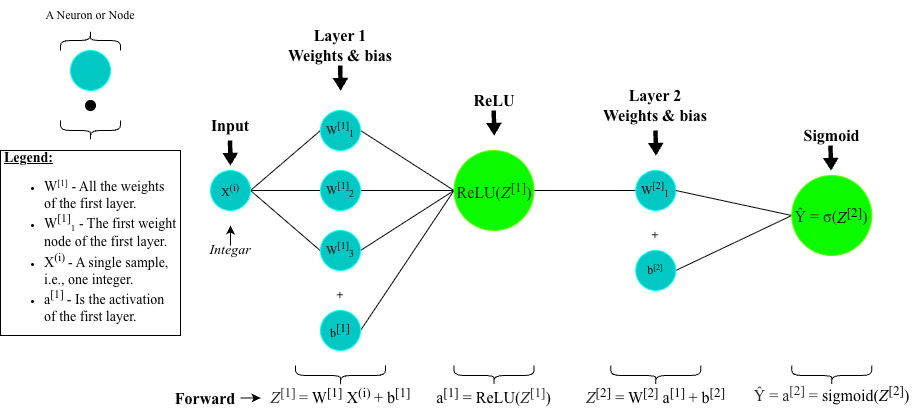

The diagram above was exported from draw.io. Its source (the exported page's mxGraphModel, read from the mxfile embedded in the PNG):
<mxGraphModel dx="-42" dy="700" grid="1" gridSize="10" guides="1" tooltips="1" connect="1" arrows="1" fold="1" page="1" pageScale="1" pageWidth="1000" pageHeight="1100" math="0" shadow="0">
  <root>
    <mxCell id="0" />
    <mxCell id="1" parent="0" />
    <mxCell id="sUL_ePaDzrvgnOlRgDNZ-52" value="" style="endArrow=none;html=1;rounded=0;entryX=0;entryY=0.5;entryDx=0;entryDy=0;fillColor=#dae8fc;strokeColor=default;exitX=1;exitY=0.5;exitDx=0;exitDy=0;fontFamily=Times New Roman;strokeWidth=1;curved=0;" edge="1" parent="1" source="sUL_ePaDzrvgnOlRgDNZ-132" target="sUL_ePaDzrvgnOlRgDNZ-130">
      <mxGeometry width="50" height="50" relative="1" as="geometry">
        <mxPoint x="1195" y="760" as="sourcePoint" />
        <mxPoint x="1315" y="730" as="targetPoint" />
      </mxGeometry>
    </mxCell>
    <mxCell id="sUL_ePaDzrvgnOlRgDNZ-53" value="" style="endArrow=none;html=1;rounded=0;entryX=0;entryY=0.5;entryDx=0;entryDy=0;fillColor=#dae8fc;strokeColor=#000000;fontFamily=Times New Roman;" edge="1" parent="1" target="sUL_ePaDzrvgnOlRgDNZ-131">
      <mxGeometry width="50" height="50" relative="1" as="geometry">
        <mxPoint x="1390" y="820" as="sourcePoint" />
        <mxPoint x="1578.5" y="760" as="targetPoint" />
      </mxGeometry>
    </mxCell>
    <mxCell id="sUL_ePaDzrvgnOlRgDNZ-54" value="" style="endArrow=none;html=1;rounded=0;fillColor=#dae8fc;strokeColor=#000000;entryX=0;entryY=0.5;entryDx=0;entryDy=0;exitX=1;exitY=0.5;exitDx=0;exitDy=0;fontFamily=Times New Roman;" edge="1" parent="1" source="sUL_ePaDzrvgnOlRgDNZ-132" target="sUL_ePaDzrvgnOlRgDNZ-85">
      <mxGeometry width="50" height="50" relative="1" as="geometry">
        <mxPoint x="1195" y="700" as="sourcePoint" />
        <mxPoint x="1313" y="740" as="targetPoint" />
      </mxGeometry>
    </mxCell>
    <mxCell id="sUL_ePaDzrvgnOlRgDNZ-55" value="" style="endArrow=none;html=1;rounded=0;fillColor=#dae8fc;strokeColor=#000000;exitX=1;exitY=0.5;exitDx=0;exitDy=0;entryX=0.005;entryY=0.512;entryDx=0;entryDy=0;entryPerimeter=0;fontFamily=Times New Roman;" edge="1" parent="1" source="sUL_ePaDzrvgnOlRgDNZ-132" target="sUL_ePaDzrvgnOlRgDNZ-137">
      <mxGeometry width="50" height="50" relative="1" as="geometry">
        <mxPoint x="1195" y="760" as="sourcePoint" />
        <mxPoint x="1315" y="820" as="targetPoint" />
      </mxGeometry>
    </mxCell>
    <mxCell id="sUL_ePaDzrvgnOlRgDNZ-57" value="" style="endArrow=none;html=1;rounded=0;entryX=0;entryY=0.5;entryDx=0;entryDy=0;fillColor=#dae8fc;strokeColor=#000000;exitX=1;exitY=0.5;exitDx=0;exitDy=0;fontFamily=Times New Roman;" edge="1" parent="1" source="sUL_ePaDzrvgnOlRgDNZ-85" target="sUL_ePaDzrvgnOlRgDNZ-131">
      <mxGeometry width="50" height="50" relative="1" as="geometry">
        <mxPoint x="1390" y="730" as="sourcePoint" />
        <mxPoint x="1578.5" y="760" as="targetPoint" />
      </mxGeometry>
    </mxCell>
    <mxCell id="sUL_ePaDzrvgnOlRgDNZ-66" value="&lt;b style=&quot;&quot;&gt;&lt;font style=&quot;font-size: 16px;&quot;&gt;Input&lt;/font&gt;&lt;/b&gt;" style="text;html=1;align=center;verticalAlign=middle;whiteSpace=wrap;rounded=0;fontFamily=Times New Roman;" vertex="1" parent="1">
      <mxGeometry x="1200" y="680" width="120" height="30" as="geometry" />
    </mxCell>
    <mxCell id="sUL_ePaDzrvgnOlRgDNZ-67" value="&lt;div&gt;&lt;b style=&quot;&quot;&gt;&lt;font style=&quot;font-size: 16px;&quot;&gt;Layer 1&lt;/font&gt;&lt;/b&gt;&lt;/div&gt;&lt;div&gt;&lt;b style=&quot;&quot;&gt;&lt;font style=&quot;font-size: 16px;&quot;&gt;Weights &amp;amp; bias&lt;/font&gt;&lt;/b&gt;&lt;/div&gt;" style="text;html=1;align=center;verticalAlign=middle;whiteSpace=wrap;rounded=0;fontFamily=Times New Roman;" vertex="1" parent="1">
      <mxGeometry x="1300" y="600" width="140" height="30" as="geometry" />
    </mxCell>
    <mxCell id="sUL_ePaDzrvgnOlRgDNZ-69" value="" style="endArrow=classic;html=1;rounded=0;jumpSize=26;strokeWidth=0;shape=flexArrow;fillColor=#000000;startSize=1;endSize=4.184444444444444;endWidth=11.18279569892473;width=4.354838709677419;fontFamily=Times New Roman;" edge="1" parent="1">
      <mxGeometry width="50" height="50" relative="1" as="geometry">
        <mxPoint x="1369.66" y="635" as="sourcePoint" />
        <mxPoint x="1370.16" y="660" as="targetPoint" />
      </mxGeometry>
    </mxCell>
    <mxCell id="sUL_ePaDzrvgnOlRgDNZ-70" value="" style="endArrow=classic;html=1;rounded=0;jumpSize=26;strokeWidth=0;shape=flexArrow;fillColor=#000000;startSize=1;endSize=4.184444444444444;endWidth=11.18279569892473;width=4.354838709677419;fontFamily=Times New Roman;align=center;" edge="1" parent="1">
      <mxGeometry width="50" height="50" relative="1" as="geometry">
        <mxPoint x="1259.5" y="710" as="sourcePoint" />
        <mxPoint x="1260" y="735" as="targetPoint" />
      </mxGeometry>
    </mxCell>
    <mxCell id="sUL_ePaDzrvgnOlRgDNZ-71" value="&lt;i&gt;Integar&lt;/i&gt;" style="text;html=1;align=center;verticalAlign=middle;whiteSpace=wrap;rounded=0;fontFamily=Times New Roman;fontSize=14;" vertex="1" parent="1">
      <mxGeometry x="1240" y="815" width="40" height="10" as="geometry" />
    </mxCell>
    <mxCell id="sUL_ePaDzrvgnOlRgDNZ-85" value="&lt;span style=&quot;font-size: 12px;&quot;&gt;W&lt;/span&gt;&lt;sup&gt;[1]&lt;/sup&gt;&lt;sub&gt;2&lt;/sub&gt;" style="ellipse;whiteSpace=wrap;html=1;fillColor=#02C8C4;strokeColor=light-dark(#03fff9, #446e2c);fontFamily=Times New Roman;" vertex="1" parent="1">
      <mxGeometry x="1350" y="740" width="40" height="40" as="geometry" />
    </mxCell>
    <mxCell id="sUL_ePaDzrvgnOlRgDNZ-95" value="" style="endArrow=none;html=1;rounded=0;entryX=0;entryY=0.5;entryDx=0;entryDy=0;fillColor=#dae8fc;strokeColor=#000000;exitX=1;exitY=0.5;exitDx=0;exitDy=0;fontFamily=Times New Roman;" edge="1" parent="1" source="sUL_ePaDzrvgnOlRgDNZ-130" target="sUL_ePaDzrvgnOlRgDNZ-131">
      <mxGeometry width="50" height="50" relative="1" as="geometry">
        <mxPoint x="1390" y="700" as="sourcePoint" />
        <mxPoint x="1578.5" y="760" as="targetPoint" />
      </mxGeometry>
    </mxCell>
    <mxCell id="sUL_ePaDzrvgnOlRgDNZ-121" value="&lt;div&gt;&lt;b style=&quot;&quot;&gt;&lt;font style=&quot;font-size: 16px;&quot;&gt;Sigmoid&lt;/font&gt;&lt;/b&gt;&lt;/div&gt;" style="text;html=1;align=center;verticalAlign=middle;whiteSpace=wrap;rounded=0;fontFamily=Times New Roman;" vertex="1" parent="1">
      <mxGeometry x="1816.88" y="700" width="88.75" height="10" as="geometry" />
    </mxCell>
    <mxCell id="sUL_ePaDzrvgnOlRgDNZ-122" value="" style="endArrow=classic;html=1;rounded=0;jumpSize=26;strokeWidth=0;shape=flexArrow;fillColor=#000000;startSize=1;endSize=4.184444444444444;endWidth=11.18279569892473;width=4.354838709677419;fontFamily=Times New Roman;" edge="1" parent="1">
      <mxGeometry width="50" height="50" relative="1" as="geometry">
        <mxPoint x="1859.9999999999998" y="715" as="sourcePoint" />
        <mxPoint x="1860.4999999999998" y="740" as="targetPoint" />
      </mxGeometry>
    </mxCell>
    <mxCell id="sUL_ePaDzrvgnOlRgDNZ-123" value="&lt;font&gt;a&lt;sup&gt;[1]&lt;/sup&gt; = ReLU(&lt;span style=&quot;color: rgb(40, 40, 40); text-align: start;&quot;&gt;𝑍&lt;sup&gt;[1]&lt;/sup&gt;&lt;/span&gt;)&lt;/font&gt;" style="text;html=1;align=center;verticalAlign=middle;whiteSpace=wrap;rounded=0;fontFamily=Times New Roman;fontSize=16;" vertex="1" parent="1">
      <mxGeometry x="1460" y="947.5" width="127" height="35" as="geometry" />
    </mxCell>
    <mxCell id="sUL_ePaDzrvgnOlRgDNZ-126" value="" style="shape=curlyBracket;whiteSpace=wrap;html=1;rounded=1;flipH=1;labelPosition=right;verticalLabelPosition=middle;align=left;verticalAlign=middle;rotation=90;fontFamily=Times New Roman;" vertex="1" parent="1">
      <mxGeometry x="1513.5" y="905" width="20" height="80" as="geometry" />
    </mxCell>
    <mxCell id="sUL_ePaDzrvgnOlRgDNZ-127" value="" style="shape=curlyBracket;whiteSpace=wrap;html=1;rounded=1;flipH=1;labelPosition=right;verticalLabelPosition=middle;align=left;verticalAlign=middle;rotation=90;fontFamily=Times New Roman;" vertex="1" parent="1">
      <mxGeometry x="1851.25" y="905" width="20" height="80" as="geometry" />
    </mxCell>
    <mxCell id="sUL_ePaDzrvgnOlRgDNZ-128" value="&lt;font&gt;&lt;span style=&quot;color: rgb(40, 40, 40); text-align: start;&quot;&gt;Ŷ = a&lt;sup&gt;[2]&lt;/sup&gt; =&amp;nbsp;&lt;/span&gt;sigmoid(𝑍&lt;sup&gt;[2]&lt;/sup&gt;)&lt;/font&gt;" style="text;html=1;align=center;verticalAlign=middle;whiteSpace=wrap;rounded=0;fontFamily=Times New Roman;fontSize=16;" vertex="1" parent="1">
      <mxGeometry x="1770" y="947.5" width="182.5" height="30" as="geometry" />
    </mxCell>
    <mxCell id="sUL_ePaDzrvgnOlRgDNZ-130" value="&lt;span style=&quot;font-size: 12px;&quot;&gt;W&lt;/span&gt;&lt;sup&gt;[1]&lt;/sup&gt;&lt;sub&gt;1&lt;/sub&gt;" style="ellipse;whiteSpace=wrap;html=1;fillColor=#02C8C4;strokeColor=light-dark(#03fff9, #446e2c);fontFamily=Times New Roman;" vertex="1" parent="1">
      <mxGeometry x="1350" y="680" width="40" height="40" as="geometry" />
    </mxCell>
    <mxCell id="sUL_ePaDzrvgnOlRgDNZ-132" value="&lt;span style=&quot;font-size: 12px;&quot;&gt;X&lt;sup&gt;(i)&lt;/sup&gt;&lt;/span&gt;" style="ellipse;whiteSpace=wrap;html=1;fillColor=#02C8C4;strokeColor=light-dark(#03fff9, #446e2c);fontFamily=Times New Roman;align=center;" vertex="1" parent="1">
      <mxGeometry x="1240" y="740" width="40" height="40" as="geometry" />
    </mxCell>
    <mxCell id="sUL_ePaDzrvgnOlRgDNZ-137" value="&lt;span style=&quot;font-size: 12px;&quot;&gt;W&lt;/span&gt;&lt;sup&gt;[1]&lt;/sup&gt;&lt;sub&gt;3&lt;/sub&gt;" style="ellipse;whiteSpace=wrap;html=1;fillColor=#02C8C4;strokeColor=light-dark(#03fff9, #446e2c);fontFamily=Times New Roman;" vertex="1" parent="1">
      <mxGeometry x="1350" y="800" width="40" height="40" as="geometry" />
    </mxCell>
    <mxCell id="sUL_ePaDzrvgnOlRgDNZ-138" value="" style="endArrow=none;html=1;rounded=0;entryX=0;entryY=0.5;entryDx=0;entryDy=0;fillColor=#dae8fc;strokeColor=#000000;exitX=1;exitY=0.5;exitDx=0;exitDy=0;fontFamily=Times New Roman;" edge="1" parent="1" source="sUL_ePaDzrvgnOlRgDNZ-131" target="sUL_ePaDzrvgnOlRgDNZ-151">
      <mxGeometry width="50" height="50" relative="1" as="geometry">
        <mxPoint x="1547" y="800" as="sourcePoint" />
        <mxPoint x="1607" y="860" as="targetPoint" />
      </mxGeometry>
    </mxCell>
    <mxCell id="sUL_ePaDzrvgnOlRgDNZ-145" value="" style="endArrow=classic;html=1;rounded=0;exitX=0.5;exitY=0;exitDx=0;exitDy=0;fontFamily=Times New Roman;align=center;" edge="1" parent="1" source="sUL_ePaDzrvgnOlRgDNZ-71">
      <mxGeometry width="50" height="50" relative="1" as="geometry">
        <mxPoint x="1410" y="825" as="sourcePoint" />
        <mxPoint x="1260" y="795" as="targetPoint" />
      </mxGeometry>
    </mxCell>
    <mxCell id="sUL_ePaDzrvgnOlRgDNZ-146" value="&lt;b style=&quot;&quot;&gt;&lt;font style=&quot;font-size: 16px;&quot;&gt;ReLU&lt;/font&gt;&lt;/b&gt;" style="text;html=1;align=center;verticalAlign=middle;whiteSpace=wrap;rounded=0;fontFamily=Times New Roman;" vertex="1" parent="1">
      <mxGeometry x="1463.5" y="655" width="120" height="30" as="geometry" />
    </mxCell>
    <mxCell id="sUL_ePaDzrvgnOlRgDNZ-147" value="" style="endArrow=classic;html=1;rounded=0;jumpSize=26;strokeWidth=0;shape=flexArrow;fillColor=#000000;startSize=1;endSize=4.184444444444444;endWidth=11.18279569892473;width=4.354838709677419;fontFamily=Times New Roman;align=center;" edge="1" parent="1">
      <mxGeometry width="50" height="50" relative="1" as="geometry">
        <mxPoint x="1523.21" y="680" as="sourcePoint" />
        <mxPoint x="1523.71" y="705" as="targetPoint" />
      </mxGeometry>
    </mxCell>
    <mxCell id="sUL_ePaDzrvgnOlRgDNZ-148" value="&lt;div&gt;&lt;b style=&quot;&quot;&gt;&lt;font style=&quot;font-size: 16px;&quot;&gt;Layer 2&lt;/font&gt;&lt;/b&gt;&lt;/div&gt;&lt;div&gt;&lt;b style=&quot;&quot;&gt;&lt;font style=&quot;font-size: 16px;&quot;&gt;Weights &amp;amp; bias&lt;/font&gt;&lt;/b&gt;&lt;/div&gt;" style="text;html=1;align=center;verticalAlign=middle;whiteSpace=wrap;rounded=0;fontFamily=Times New Roman;" vertex="1" parent="1">
      <mxGeometry x="1615.25" y="660" width="140" height="30" as="geometry" />
    </mxCell>
    <mxCell id="sUL_ePaDzrvgnOlRgDNZ-149" value="" style="endArrow=classic;html=1;rounded=0;jumpSize=26;strokeWidth=0;shape=flexArrow;fillColor=#000000;startSize=1;endSize=4.184444444444444;endWidth=11.18279569892473;width=4.354838709677419;fontFamily=Times New Roman;" edge="1" parent="1">
      <mxGeometry width="50" height="50" relative="1" as="geometry">
        <mxPoint x="1685" y="700" as="sourcePoint" />
        <mxPoint x="1685.5" y="725" as="targetPoint" />
      </mxGeometry>
    </mxCell>
    <mxCell id="sUL_ePaDzrvgnOlRgDNZ-151" value="&lt;span style=&quot;font-size: 12px;&quot;&gt;W&lt;/span&gt;&lt;sup&gt;[2]&lt;/sup&gt;&lt;sub&gt;1&lt;/sub&gt;" style="ellipse;whiteSpace=wrap;html=1;fillColor=#02C8C4;strokeColor=light-dark(#03fff9, #446e2c);fontFamily=Times New Roman;" vertex="1" parent="1">
      <mxGeometry x="1665.25" y="740" width="40" height="40" as="geometry" />
    </mxCell>
    <mxCell id="sUL_ePaDzrvgnOlRgDNZ-251" value="+" style="text;html=1;align=center;verticalAlign=middle;whiteSpace=wrap;rounded=0;fontStyle=1;fontFamily=Times New Roman;" vertex="1" parent="1">
      <mxGeometry x="1340" y="850" width="60" height="30" as="geometry" />
    </mxCell>
    <mxCell id="sUL_ePaDzrvgnOlRgDNZ-253" value="+" style="text;html=1;align=center;verticalAlign=middle;whiteSpace=wrap;rounded=0;fontStyle=1;fontFamily=Times New Roman;" vertex="1" parent="1">
      <mxGeometry x="1655.25" y="790" width="60" height="30" as="geometry" />
    </mxCell>
    <mxCell id="sUL_ePaDzrvgnOlRgDNZ-258" value="" style="endArrow=none;html=1;rounded=0;entryX=0;entryY=0.5;entryDx=0;entryDy=0;fillColor=#dae8fc;strokeColor=#000000;exitX=1;exitY=0.5;exitDx=0;exitDy=0;fontFamily=Times New Roman;" edge="1" parent="1" source="sUL_ePaDzrvgnOlRgDNZ-252" target="sUL_ePaDzrvgnOlRgDNZ-131">
      <mxGeometry width="50" height="50" relative="1" as="geometry">
        <mxPoint x="1505" y="840" as="sourcePoint" />
        <mxPoint x="1578.5" y="760" as="targetPoint" />
      </mxGeometry>
    </mxCell>
    <mxCell id="sUL_ePaDzrvgnOlRgDNZ-131" value="&lt;span style=&quot;color: rgb(40, 40, 40); font-size: 16px; font-style: normal; font-variant-ligatures: normal; font-variant-caps: normal; font-weight: 100; letter-spacing: normal; orphans: 2; text-align: start; text-indent: 0px; text-transform: none; widows: 2; word-spacing: 0px; -webkit-text-stroke-width: 0px; white-space: normal; text-decoration-thickness: initial; text-decoration-style: initial; text-decoration-color: initial; float: none; display: inline !important;&quot;&gt;ReLU(𝑍&lt;sup&gt;[1]&lt;/sup&gt;)&lt;/span&gt;" style="ellipse;whiteSpace=wrap;html=1;fillColor=light-dark(#0cfa00, #1f2f1e);strokeColor=light-dark(#5eff00, #446e2c);fontFamily=Times New Roman;" vertex="1" parent="1">
      <mxGeometry x="1483.5" y="720" width="80" height="80" as="geometry" />
    </mxCell>
    <mxCell id="sUL_ePaDzrvgnOlRgDNZ-252" value="&lt;span style=&quot;font-size: 12px;&quot;&gt;b&lt;/span&gt;&lt;font style=&quot;vertical-align: super;&quot;&gt;[1]&lt;/font&gt;" style="ellipse;whiteSpace=wrap;html=1;fillColor=#02C8C4;strokeColor=light-dark(#03fff9, #446e2c);fontFamily=Times New Roman;" vertex="1" parent="1">
      <mxGeometry x="1350" y="880" width="40" height="40" as="geometry" />
    </mxCell>
    <mxCell id="sUL_ePaDzrvgnOlRgDNZ-259" value="" style="endArrow=none;html=1;rounded=0;entryX=0;entryY=0.5;entryDx=0;entryDy=0;fillColor=#dae8fc;strokeColor=#000000;fontFamily=Times New Roman;exitX=1;exitY=0.5;exitDx=0;exitDy=0;" edge="1" parent="1" source="sUL_ePaDzrvgnOlRgDNZ-254" target="sUL_ePaDzrvgnOlRgDNZ-275">
      <mxGeometry width="50" height="50" relative="1" as="geometry">
        <mxPoint x="1702" y="840" as="sourcePoint" />
        <mxPoint x="1837.0000000000061" y="760" as="targetPoint" />
      </mxGeometry>
    </mxCell>
    <mxCell id="sUL_ePaDzrvgnOlRgDNZ-254" value="b&lt;span style=&quot;font-size: 10px;&quot;&gt;&lt;sup&gt;[2]&lt;/sup&gt;&lt;/span&gt;" style="ellipse;whiteSpace=wrap;html=1;fillColor=#02C8C4;strokeColor=light-dark(#03fff9, #446e2c);fontFamily=Times New Roman;" vertex="1" parent="1">
      <mxGeometry x="1665.25" y="820" width="40" height="40" as="geometry" />
    </mxCell>
    <mxCell id="sUL_ePaDzrvgnOlRgDNZ-124" value="&lt;font&gt;&lt;font&gt;&lt;span style=&quot;color: rgb(40, 40, 40); text-align: start;&quot;&gt;𝑍&lt;/span&gt;&lt;sup style=&quot;color: rgb(40, 40, 40); text-align: start;&quot;&gt;[1]&amp;nbsp;&lt;/sup&gt;&lt;span style=&quot;color: rgb(40, 40, 40); text-align: start;&quot;&gt;=&amp;nbsp;&lt;/span&gt;W&lt;sup&gt;[1]&lt;/sup&gt;&lt;/font&gt;&lt;font&gt;&amp;nbsp;X&lt;sup&gt;(i) &lt;/sup&gt;+ b&lt;sup&gt;[1]&lt;/sup&gt;&lt;/font&gt;&lt;/font&gt;" style="text;html=1;align=center;verticalAlign=middle;whiteSpace=wrap;rounded=0;fontFamily=Times New Roman;fontSize=16;" vertex="1" parent="1">
      <mxGeometry x="1293.75" y="950" width="152.5" height="30" as="geometry" />
    </mxCell>
    <mxCell id="sUL_ePaDzrvgnOlRgDNZ-125" value="" style="shape=curlyBracket;whiteSpace=wrap;html=1;rounded=1;flipH=1;labelPosition=right;verticalLabelPosition=middle;align=left;verticalAlign=middle;rotation=90;fontFamily=Times New Roman;" vertex="1" parent="1">
      <mxGeometry x="1360" y="900" width="20" height="90" as="geometry" />
    </mxCell>
    <mxCell id="sUL_ePaDzrvgnOlRgDNZ-264" value="&lt;font&gt;&lt;span style=&quot;color: rgb(40, 40, 40); text-align: start;&quot;&gt;𝑍&lt;/span&gt;&lt;sup&gt;[2]&lt;/sup&gt; = W&lt;sup&gt;[2]&lt;/sup&gt;&lt;/font&gt;&lt;font&gt;&lt;span&gt;&amp;nbsp;a&lt;sup&gt;[1]&lt;/sup&gt;&lt;/span&gt;&lt;sup&gt;&amp;nbsp;&lt;/sup&gt;&lt;span&gt;+ b&lt;sup&gt;[2]&lt;/sup&gt;&lt;/span&gt;&lt;/font&gt;" style="text;html=1;align=center;verticalAlign=middle;whiteSpace=wrap;rounded=0;fontFamily=Times New Roman;fontSize=16;" vertex="1" parent="1">
      <mxGeometry x="1600" y="950" width="170.5" height="30" as="geometry" />
    </mxCell>
    <mxCell id="sUL_ePaDzrvgnOlRgDNZ-265" value="" style="shape=curlyBracket;whiteSpace=wrap;html=1;rounded=1;flipH=1;labelPosition=right;verticalLabelPosition=middle;align=left;verticalAlign=middle;rotation=90;fontFamily=Times New Roman;" vertex="1" parent="1">
      <mxGeometry x="1675.25" y="900" width="20" height="90" as="geometry" />
    </mxCell>
    <mxCell id="sUL_ePaDzrvgnOlRgDNZ-272" value="" style="endArrow=none;html=1;rounded=0;entryX=0;entryY=0.5;entryDx=0;entryDy=0;fillColor=#dae8fc;strokeColor=#000000;exitX=1;exitY=0.5;exitDx=0;exitDy=0;fontFamily=Times New Roman;" edge="1" parent="1" source="sUL_ePaDzrvgnOlRgDNZ-151" target="sUL_ePaDzrvgnOlRgDNZ-275">
      <mxGeometry width="50" height="50" relative="1" as="geometry">
        <mxPoint x="1690" y="780" as="sourcePoint" />
        <mxPoint x="1837.0000000000061" y="760" as="targetPoint" />
      </mxGeometry>
    </mxCell>
    <mxCell id="sUL_ePaDzrvgnOlRgDNZ-275" value="&lt;span style=&quot;color: rgb(40, 40, 40); font-size: 16px; font-style: normal; font-variant-ligatures: normal; font-variant-caps: normal; font-weight: 100; letter-spacing: normal; orphans: 2; text-align: start; text-indent: 0px; text-transform: none; widows: 2; word-spacing: 0px; -webkit-text-stroke-width: 0px; white-space: normal; text-decoration-thickness: initial; text-decoration-style: initial; text-decoration-color: initial; float: none; display: inline !important;&quot;&gt;Ŷ = σ(&lt;span style=&quot;color: rgb(0, 0, 0); text-align: center;&quot;&gt;𝑍&lt;sup&gt;[2]&lt;/sup&gt;&lt;/span&gt;)&lt;/span&gt;" style="ellipse;whiteSpace=wrap;html=1;fillColor=light-dark(#0cfa00, #1f2f1e);strokeColor=light-dark(#5eff00, #446e2c);fontFamily=Times New Roman;" vertex="1" parent="1">
      <mxGeometry x="1821.25" y="745" width="80" height="80" as="geometry" />
    </mxCell>
    <mxCell id="sUL_ePaDzrvgnOlRgDNZ-295" style="edgeStyle=orthogonalEdgeStyle;rounded=0;orthogonalLoop=1;jettySize=auto;html=1;fontFamily=Times New Roman;" edge="1" parent="1" source="sUL_ePaDzrvgnOlRgDNZ-284">
      <mxGeometry relative="1" as="geometry">
        <mxPoint x="1290" y="967.5" as="targetPoint" />
      </mxGeometry>
    </mxCell>
    <mxCell id="sUL_ePaDzrvgnOlRgDNZ-284" value="&lt;b&gt;&lt;font style=&quot;font-size: 16px;&quot;&gt;Forward&lt;/font&gt;&lt;/b&gt;" style="text;html=1;whiteSpace=wrap;strokeColor=none;fillColor=none;align=center;verticalAlign=middle;rounded=0;dashed=1;fontFamily=Times New Roman;" vertex="1" parent="1">
      <mxGeometry x="1200" y="950" width="70" height="35" as="geometry" />
    </mxCell>
    <mxCell id="sUL_ePaDzrvgnOlRgDNZ-140" value="" style="shape=curlyBracket;whiteSpace=wrap;html=1;rounded=1;flipH=1;labelPosition=right;verticalLabelPosition=middle;align=left;verticalAlign=middle;rotation=-90;fontFamily=Times New Roman;" vertex="1" parent="1">
      <mxGeometry x="1110" y="580" width="20" height="60" as="geometry" />
    </mxCell>
    <mxCell id="sUL_ePaDzrvgnOlRgDNZ-141" value="A Neuron or Node" style="text;html=1;align=center;verticalAlign=middle;whiteSpace=wrap;rounded=0;fontFamily=Times New Roman;" vertex="1" parent="1">
      <mxGeometry x="1065" y="570" width="110" height="30" as="geometry" />
    </mxCell>
    <mxCell id="sUL_ePaDzrvgnOlRgDNZ-142" value="" style="ellipse;whiteSpace=wrap;html=1;fillColor=#02C8C4;strokeColor=light-dark(#03fff9, #446e2c);fontFamily=Times New Roman;" vertex="1" parent="1">
      <mxGeometry x="1100" y="620" width="40" height="40" as="geometry" />
    </mxCell>
    <mxCell id="sUL_ePaDzrvgnOlRgDNZ-143" value="" style="ellipse;whiteSpace=wrap;html=1;aspect=fixed;fillColor=#000000;fontFamily=Times New Roman;" vertex="1" parent="1">
      <mxGeometry x="1115" y="670" width="10" height="10" as="geometry" />
    </mxCell>
    <mxCell id="sUL_ePaDzrvgnOlRgDNZ-267" value="&lt;div&gt;&lt;font style=&quot;font-size: 14px;&quot;&gt;&lt;b style=&quot;&quot;&gt;&lt;u style=&quot;&quot;&gt;Legend:&lt;/u&gt;&lt;/b&gt;&lt;/font&gt;&lt;/div&gt;&lt;ul&gt;&lt;li&gt;&lt;span style=&quot;font-size: 14px; background-color: transparent; color: light-dark(rgb(0, 0, 0), rgb(255, 255, 255));&quot;&gt;W&lt;/span&gt;&lt;sup style=&quot;background-color: transparent; color: light-dark(rgb(0, 0, 0), rgb(255, 255, 255));&quot;&gt;[1]&lt;/sup&gt;&lt;span style=&quot;font-size: 14px; background-color: transparent; color: light-dark(rgb(0, 0, 0), rgb(255, 255, 255));&quot;&gt; - All the weights of the first layer.&lt;/span&gt;&lt;/li&gt;&lt;li&gt;&lt;span style=&quot;font-size: 14px; background-color: transparent; color: light-dark(rgb(0, 0, 0), rgb(255, 255, 255));&quot;&gt;&lt;span style=&quot;color: light-dark(rgb(0, 0, 0), rgb(255, 255, 255)); background-color: transparent;&quot;&gt;W&lt;/span&gt;&lt;sup style=&quot;color: light-dark(rgb(0, 0, 0), rgb(255, 255, 255)); background-color: transparent;&quot;&gt;[1]&lt;/sup&gt;&lt;/span&gt;&lt;sub style=&quot;background-color: transparent; color: light-dark(rgb(0, 0, 0), rgb(255, 255, 255));&quot;&gt;1&lt;/sub&gt;&lt;span style=&quot;font-size: 14px; background-color: transparent; color: light-dark(rgb(0, 0, 0), rgb(255, 255, 255));&quot;&gt;&amp;nbsp;- The first weight node of the first layer.&lt;/span&gt;&lt;/li&gt;&lt;li&gt;&lt;font style=&quot;font-size: 14px; background-color: transparent; color: light-dark(rgb(0, 0, 0), rgb(255, 255, 255));&quot;&gt;&lt;span style=&quot;text-align: center;&quot;&gt;X&lt;/span&gt;&lt;sup style=&quot;text-align: center;&quot;&gt;(i)&amp;nbsp;&lt;/sup&gt;&lt;span style=&quot;text-align: center;&quot;&gt;- A single sample, i.e., one&amp;nbsp;&lt;/span&gt;&lt;/font&gt;&lt;span style=&quot;font-size: 14px; background-color: transparent; color: light-dark(rgb(0, 0, 0), rgb(255, 255, 255));&quot;&gt;integer.&lt;/span&gt;&lt;/li&gt;&lt;li&gt;&lt;span style=&quot;background-color: transparent;&quot;&gt;&lt;font style=&quot;font-size: 14px;&quot;&gt;a&lt;sup style=&quot;&quot;&gt;[1] &lt;/sup&gt;- Is the activation of the first layer.&lt;/font&gt;&lt;/span&gt;&lt;/li&gt;&lt;/ul&gt;" style="text;html=1;whiteSpace=wrap;align=left;verticalAlign=middle;rounded=0;fontSize=11;fillColor=default;strokeColor=default;strokeWidth=1;perimeterSpacing=0;spacingLeft=2;spacingRight=2;fontFamily=Times New Roman;" vertex="1" parent="1">
      <mxGeometry x="1030" y="720" width="180" height="185" as="geometry" />
    </mxCell>
    <mxCell id="sUL_ePaDzrvgnOlRgDNZ-268" value="" style="shape=curlyBracket;whiteSpace=wrap;html=1;rounded=1;flipH=1;labelPosition=right;verticalLabelPosition=middle;align=left;verticalAlign=middle;rotation=90;fontFamily=Times New Roman;" vertex="1" parent="1">
      <mxGeometry x="1110" y="670" width="20" height="60" as="geometry" />
    </mxCell>
  </root>
</mxGraphModel>